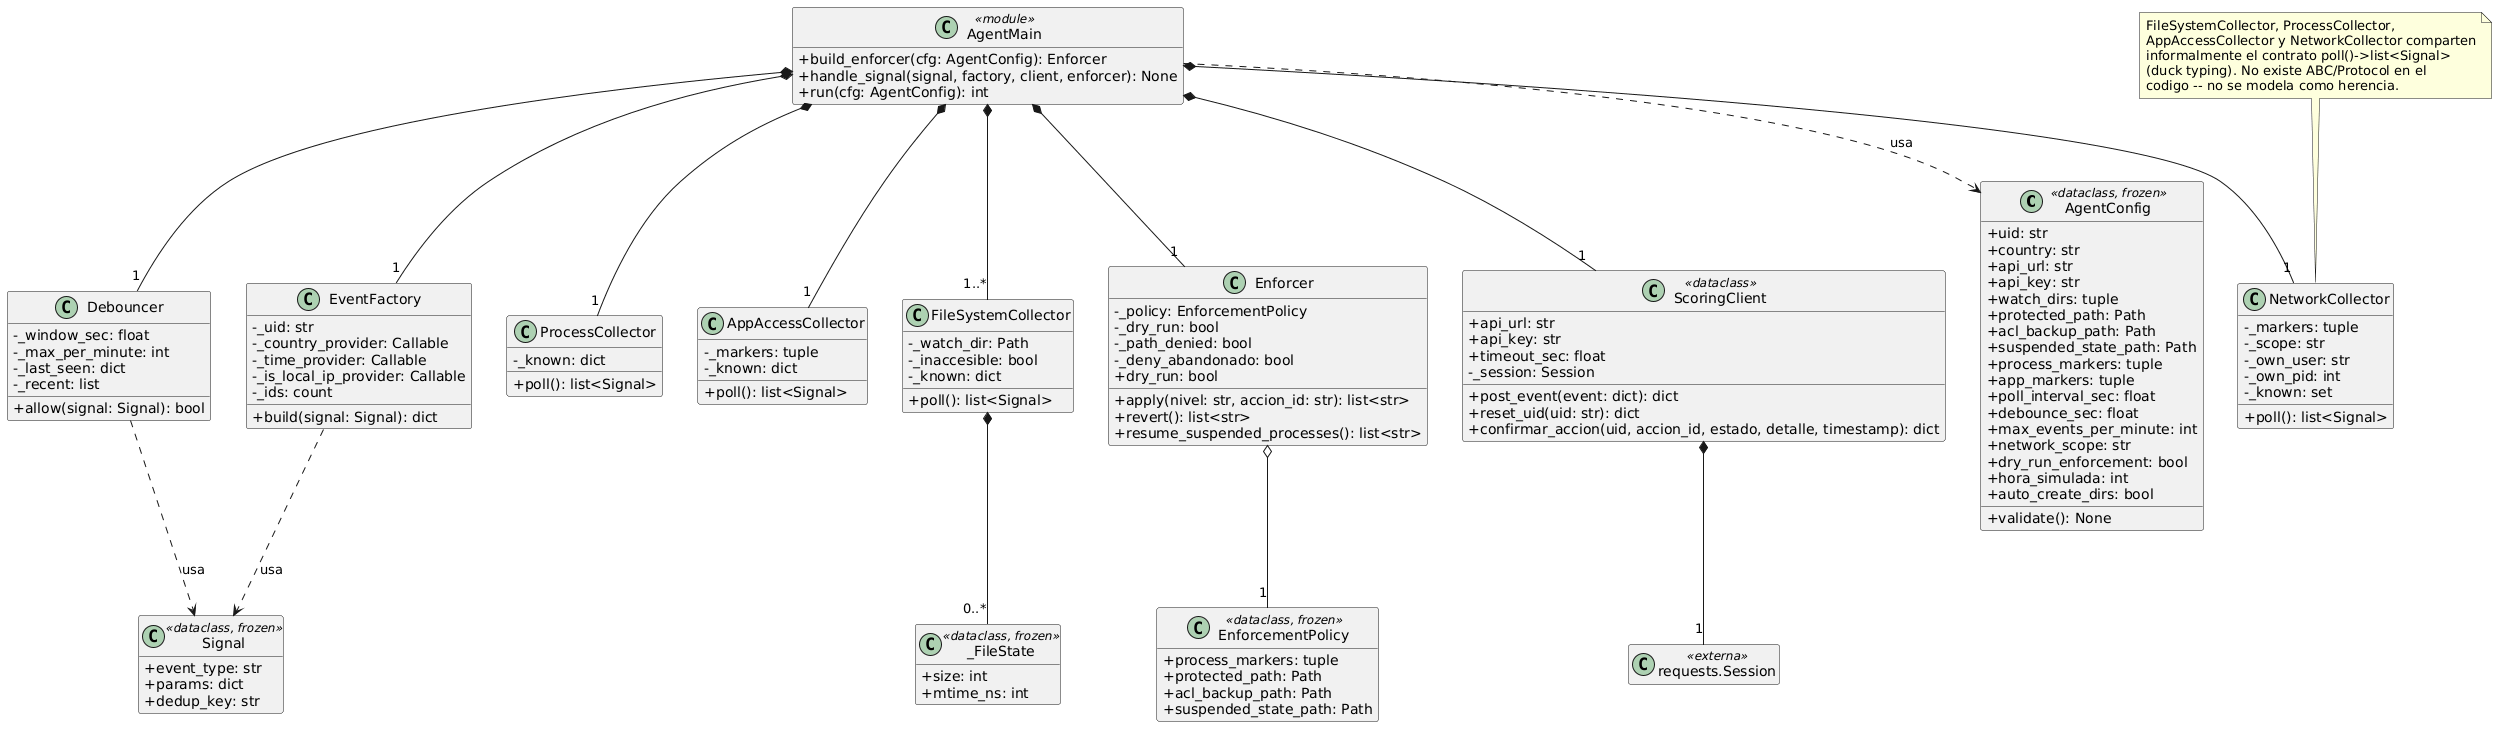

The diagram above was rendered by PlantUML. Its source (embedded in the PNG):
@startuml
skinparam classAttributeIconSize 0
hide empty members

class AgentConfig <<dataclass, frozen>> {
  +uid: str
  +country: str
  +api_url: str
  +api_key: str
  +watch_dirs: tuple
  +protected_path: Path
  +acl_backup_path: Path
  +suspended_state_path: Path
  +process_markers: tuple
  +app_markers: tuple
  +poll_interval_sec: float
  +debounce_sec: float
  +max_events_per_minute: int
  +network_scope: str
  +dry_run_enforcement: bool
  +hora_simulada: int
  +auto_create_dirs: bool
  +validate(): None
}

class Signal <<dataclass, frozen>> {
  +event_type: str
  +params: dict
  +dedup_key: str
}

class "_FileState" as FileState <<dataclass, frozen>> {
  +size: int
  +mtime_ns: int
}

class Debouncer {
  -_window_sec: float
  -_max_per_minute: int
  -_last_seen: dict
  -_recent: list
  +allow(signal: Signal): bool
}

class FileSystemCollector {
  -_watch_dir: Path
  -_inaccesible: bool
  -_known: dict
  +poll(): list<Signal>
}

class ProcessCollector {
  -_known: dict
  +poll(): list<Signal>
}

class AppAccessCollector {
  -_markers: tuple
  -_known: dict
  +poll(): list<Signal>
}

class NetworkCollector {
  -_markers: tuple
  -_scope: str
  -_own_user: str
  -_own_pid: int
  -_known: set
  +poll(): list<Signal>
}

note top of NetworkCollector
  FileSystemCollector, ProcessCollector,
  AppAccessCollector y NetworkCollector comparten
  informalmente el contrato poll()->list<Signal>
  (duck typing). No existe ABC/Protocol en el
  codigo -- no se modela como herencia.
end note

class EventFactory {
  -_uid: str
  -_country_provider: Callable
  -_time_provider: Callable
  -_is_local_ip_provider: Callable
  -_ids: count
  +build(signal: Signal): dict
}

class EnforcementPolicy <<dataclass, frozen>> {
  +process_markers: tuple
  +protected_path: Path
  +acl_backup_path: Path
  +suspended_state_path: Path
}

class Enforcer {
  -_policy: EnforcementPolicy
  -_dry_run: bool
  -_path_denied: bool
  -_deny_abandonado: bool
  +dry_run: bool
  +apply(nivel: str, accion_id: str): list<str>
  +revert(): list<str>
  +resume_suspended_processes(): list<str>
}

class ScoringClient <<dataclass>> {
  +api_url: str
  +api_key: str
  +timeout_sec: float
  -_session: Session
  +post_event(event: dict): dict
  +reset_uid(uid: str): dict
  +confirmar_accion(uid, accion_id, estado, detalle, timestamp): dict
}

class "requests.Session" as ReqSession <<externa>>

class AgentMain <<module>> {
  +build_enforcer(cfg: AgentConfig): Enforcer
  +handle_signal(signal, factory, client, enforcer): None
  +run(cfg: AgentConfig): int
}

AgentMain *-- "1..*" FileSystemCollector
AgentMain *-- "1" ProcessCollector
AgentMain *-- "1" AppAccessCollector
AgentMain *-- "1" NetworkCollector
AgentMain *-- "1" Debouncer
AgentMain *-- "1" EventFactory
AgentMain *-- "1" Enforcer
AgentMain *-- "1" ScoringClient
AgentMain ..> AgentConfig : usa

FileSystemCollector *-- "0..*" FileState
Debouncer ..> Signal : usa
EventFactory ..> Signal : usa
Enforcer o-- "1" EnforcementPolicy
ScoringClient *-- "1" ReqSession
@enduml